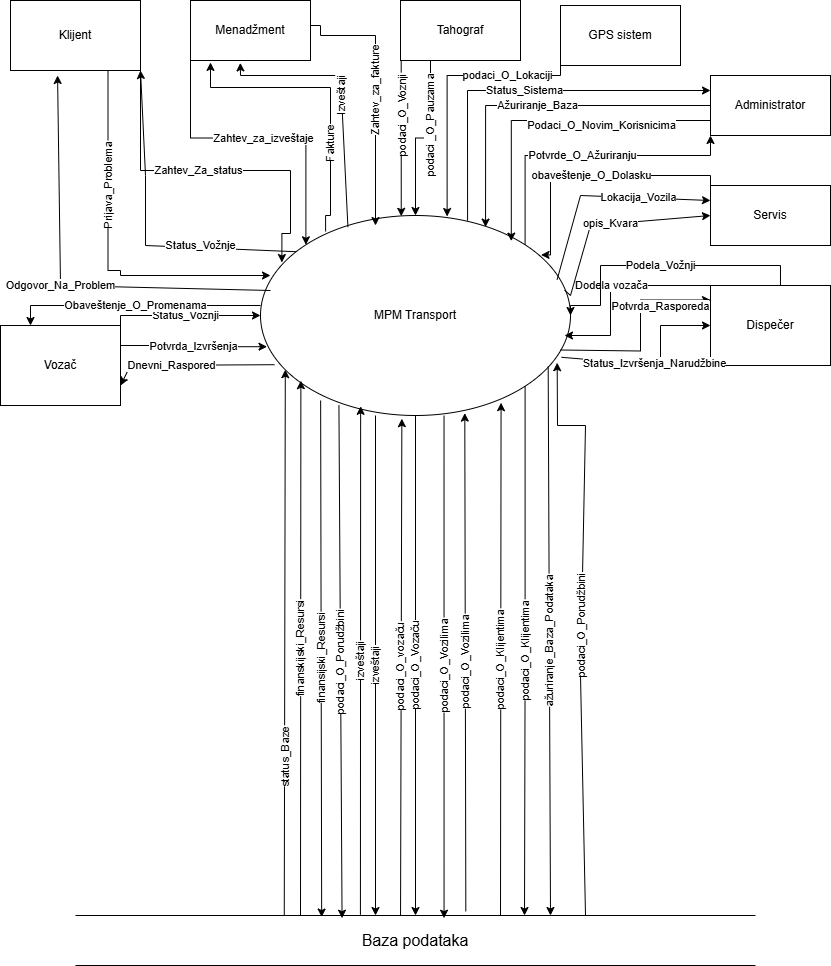

The diagram above was exported from draw.io. Its source (the exported page's mxGraphModel, read from the mxfile embedded in the PNG):
<mxGraphModel dx="396" dy="791" grid="1" gridSize="10" guides="1" tooltips="1" connect="1" arrows="1" fold="1" page="1" pageScale="1" pageWidth="850" pageHeight="1100" math="0" shadow="0">
  <root>
    <mxCell id="0" />
    <mxCell id="1" parent="0" />
    <mxCell id="pKbRlkTpHwocHCiwj3Ds-11" edge="1" parent="1" style="edgeStyle=orthogonalEdgeStyle;rounded=0;orthogonalLoop=1;jettySize=auto;html=1;exitX=0.5;exitY=1;exitDx=0;exitDy=0;entryX=1;entryY=0.25;entryDx=0;entryDy=0;">
      <mxGeometry relative="1" as="geometry">
        <mxPoint x="700" y="99.99999999999989" as="sourcePoint" />
      </mxGeometry>
    </mxCell>
    <mxCell id="r-iULBA4XUMdKzWp8Xsg-16" edge="1" parent="1" source="r-iULBA4XUMdKzWp8Xsg-1" style="edgeStyle=orthogonalEdgeStyle;rounded=0;orthogonalLoop=1;jettySize=auto;html=1;exitX=1;exitY=0;exitDx=0;exitDy=0;entryX=0;entryY=1;entryDx=0;entryDy=0;" target="r-iULBA4XUMdKzWp8Xsg-3" value="Potvrde_O_Ažuriranju">
      <mxGeometry relative="1" as="geometry">
        <Array as="points">
          <mxPoint x="524" y="170" />
          <mxPoint x="710" y="170" />
        </Array>
      </mxGeometry>
    </mxCell>
    <mxCell id="uwuDHZ3gA-YwbhjT_Y27-17" edge="1" parent="1" source="r-iULBA4XUMdKzWp8Xsg-1" style="edgeStyle=orthogonalEdgeStyle;rounded=0;orthogonalLoop=1;jettySize=auto;html=1;exitX=0.5;exitY=1;exitDx=0;exitDy=0;entryX=0;entryY=0.5;entryDx=0;entryDy=0;horizontal=0;" target="uwuDHZ3gA-YwbhjT_Y27-15" value="podaci_O_Vozaču">
      <mxGeometry relative="1" as="geometry" />
    </mxCell>
    <mxCell id="r-iULBA4XUMdKzWp8Xsg-1" parent="1" style="ellipse;whiteSpace=wrap;html=1;" value="MPM Transport" vertex="1">
      <mxGeometry height="200" width="310" x="260" y="230" as="geometry" />
    </mxCell>
    <mxCell id="r-iULBA4XUMdKzWp8Xsg-8" edge="1" parent="1" source="r-iULBA4XUMdKzWp8Xsg-2" style="edgeStyle=orthogonalEdgeStyle;rounded=0;orthogonalLoop=1;jettySize=auto;html=1;exitX=0;exitY=1;exitDx=0;exitDy=0;entryX=0;entryY=0;entryDx=0;entryDy=0;horizontal=1;" target="r-iULBA4XUMdKzWp8Xsg-1" value="Zahtev_za_izveštaje">
      <mxGeometry relative="1" as="geometry" />
    </mxCell>
    <mxCell id="r-iULBA4XUMdKzWp8Xsg-10" edge="1" parent="1" source="r-iULBA4XUMdKzWp8Xsg-2" style="edgeStyle=orthogonalEdgeStyle;rounded=0;orthogonalLoop=1;jettySize=auto;html=1;exitX=1;exitY=0.5;exitDx=0;exitDy=0;horizontal=0;" value="Zahtev_za_fakture">
      <mxGeometry relative="1" as="geometry">
        <Array as="points">
          <mxPoint x="310" y="40" />
          <mxPoint x="320" y="40" />
          <mxPoint x="320" y="50" />
          <mxPoint x="375" y="50" />
        </Array>
        <mxPoint x="270" y="40" as="sourcePoint" />
        <mxPoint x="375" y="240" as="targetPoint" />
      </mxGeometry>
    </mxCell>
    <mxCell id="r-iULBA4XUMdKzWp8Xsg-2" parent="1" style="rounded=0;whiteSpace=wrap;html=1;" value="Menadžment" vertex="1">
      <mxGeometry height="60" width="120" x="190" y="15" as="geometry" />
    </mxCell>
    <mxCell id="r-iULBA4XUMdKzWp8Xsg-13" edge="1" parent="1" source="r-iULBA4XUMdKzWp8Xsg-3" style="edgeStyle=orthogonalEdgeStyle;rounded=0;orthogonalLoop=1;jettySize=auto;html=1;exitX=0;exitY=0.5;exitDx=0;exitDy=0;entryX=0.726;entryY=0.058;entryDx=0;entryDy=0;entryPerimeter=0;" target="r-iULBA4XUMdKzWp8Xsg-1" value="Ažuriranje_Baza">
      <mxGeometry relative="1" as="geometry" />
    </mxCell>
    <mxCell id="r-iULBA4XUMdKzWp8Xsg-3" parent="1" style="rounded=0;whiteSpace=wrap;html=1;" value="Administrator" vertex="1">
      <mxGeometry height="60" width="120" x="710" y="90" as="geometry" />
    </mxCell>
    <mxCell id="r-iULBA4XUMdKzWp8Xsg-4" parent="1" style="rounded=0;whiteSpace=wrap;html=1;" value="Klijent" vertex="1">
      <mxGeometry height="70" width="130" x="10" y="15" as="geometry" />
    </mxCell>
    <mxCell id="r-iULBA4XUMdKzWp8Xsg-28" edge="1" parent="1" source="r-iULBA4XUMdKzWp8Xsg-5" style="edgeStyle=orthogonalEdgeStyle;rounded=0;orthogonalLoop=1;jettySize=auto;html=1;exitX=1;exitY=0;exitDx=0;exitDy=0;entryX=0;entryY=0.5;entryDx=0;entryDy=0;" target="r-iULBA4XUMdKzWp8Xsg-1" value="Status_Vožnji">
      <mxGeometry relative="1" as="geometry">
        <Array as="points">
          <mxPoint x="120" y="330" />
        </Array>
      </mxGeometry>
    </mxCell>
    <mxCell id="r-iULBA4XUMdKzWp8Xsg-5" parent="1" style="rounded=0;whiteSpace=wrap;html=1;" value="Vozač" vertex="1">
      <mxGeometry height="80" width="120" y="340" as="geometry" />
    </mxCell>
    <mxCell id="r-iULBA4XUMdKzWp8Xsg-25" edge="1" parent="1" source="r-iULBA4XUMdKzWp8Xsg-6" style="edgeStyle=orthogonalEdgeStyle;rounded=0;orthogonalLoop=1;jettySize=auto;html=1;exitX=0.25;exitY=0;exitDx=0;exitDy=0;horizontal=1;" value="Dodela vozača">
      <mxGeometry relative="1" x="0.1509" as="geometry">
        <mxPoint x="1" as="offset" />
        <Array as="points">
          <mxPoint x="610" y="300" />
          <mxPoint x="610" y="350" />
        </Array>
        <mxPoint x="564" y="350" as="targetPoint" />
      </mxGeometry>
    </mxCell>
    <mxCell id="r-iULBA4XUMdKzWp8Xsg-6" parent="1" style="rounded=0;whiteSpace=wrap;html=1;" value="Dispečer" vertex="1">
      <mxGeometry height="80" width="120" x="710" y="300" as="geometry" />
    </mxCell>
    <mxCell id="r-iULBA4XUMdKzWp8Xsg-9" edge="1" parent="1" source="r-iULBA4XUMdKzWp8Xsg-1" style="endArrow=classic;html=1;rounded=0;entryX=0.415;entryY=1.04;entryDx=0;entryDy=0;horizontal=0;exitX=0.282;exitY=0.058;exitDx=0;exitDy=0;exitPerimeter=0;entryPerimeter=0;" target="r-iULBA4XUMdKzWp8Xsg-2" value="Izveštaji">
      <mxGeometry height="50" relative="1" width="50" as="geometry">
        <Array as="points">
          <mxPoint x="340" y="90" />
          <mxPoint x="240" y="90" />
        </Array>
        <mxPoint x="400" y="240" as="sourcePoint" />
        <mxPoint x="450" y="190" as="targetPoint" />
      </mxGeometry>
    </mxCell>
    <mxCell id="r-iULBA4XUMdKzWp8Xsg-11" edge="1" parent="1" source="r-iULBA4XUMdKzWp8Xsg-1" style="edgeStyle=orthogonalEdgeStyle;rounded=0;orthogonalLoop=1;jettySize=auto;html=1;entryX=0.5;entryY=1;entryDx=0;entryDy=0;horizontal=0;exitX=0.21;exitY=0.08;exitDx=0;exitDy=0;exitPerimeter=0;" value="Fakture">
      <mxGeometry relative="1" x="-0.3669" as="geometry">
        <mxPoint as="offset" />
        <Array as="points">
          <mxPoint x="325" y="230" />
          <mxPoint x="330" y="230" />
          <mxPoint x="330" y="102" />
          <mxPoint x="210" y="102" />
        </Array>
        <mxPoint x="320" y="229.93" as="sourcePoint" />
        <mxPoint x="210" y="76.93" as="targetPoint" />
      </mxGeometry>
    </mxCell>
    <mxCell id="r-iULBA4XUMdKzWp8Xsg-12" edge="1" parent="1" source="r-iULBA4XUMdKzWp8Xsg-3" style="edgeStyle=orthogonalEdgeStyle;rounded=0;orthogonalLoop=1;jettySize=auto;html=1;entryX=0.809;entryY=0.128;entryDx=0;entryDy=0;entryPerimeter=0;exitX=0;exitY=0.75;exitDx=0;exitDy=0;" target="r-iULBA4XUMdKzWp8Xsg-1" value="Podaci_O_Novim_Korisnicima">
      <mxGeometry relative="1" x="-0.3119" y="5" as="geometry">
        <mxPoint x="1" as="offset" />
        <mxPoint x="710" y="120" as="sourcePoint" />
      </mxGeometry>
    </mxCell>
    <mxCell id="r-iULBA4XUMdKzWp8Xsg-15" edge="1" parent="1" source="r-iULBA4XUMdKzWp8Xsg-1" style="endArrow=classic;html=1;rounded=0;exitX=0.668;exitY=0.026;exitDx=0;exitDy=0;exitPerimeter=0;entryX=0;entryY=0.25;entryDx=0;entryDy=0;" target="r-iULBA4XUMdKzWp8Xsg-3" value="Status_Sistema">
      <mxGeometry height="50" relative="1" width="50" as="geometry">
        <Array as="points">
          <mxPoint x="467" y="105" />
        </Array>
        <mxPoint x="480" y="300" as="sourcePoint" />
        <mxPoint x="707" y="110" as="targetPoint" />
      </mxGeometry>
    </mxCell>
    <mxCell id="r-iULBA4XUMdKzWp8Xsg-17" edge="1" parent="1" source="r-iULBA4XUMdKzWp8Xsg-4" style="edgeStyle=orthogonalEdgeStyle;rounded=0;orthogonalLoop=1;jettySize=auto;html=1;exitX=1;exitY=0.5;exitDx=0;exitDy=0;entryX=0.069;entryY=0.235;entryDx=0;entryDy=0;entryPerimeter=0;" target="r-iULBA4XUMdKzWp8Xsg-1" value="Zahtev_Za_status">
      <mxGeometry relative="1" as="geometry">
        <Array as="points">
          <mxPoint x="140" y="185" />
          <mxPoint x="290" y="185" />
          <mxPoint x="290" y="248" />
          <mxPoint x="281" y="248" />
        </Array>
      </mxGeometry>
    </mxCell>
    <mxCell id="r-iULBA4XUMdKzWp8Xsg-18" edge="1" parent="1" source="r-iULBA4XUMdKzWp8Xsg-1" style="endArrow=classic;html=1;rounded=0;entryX=1;entryY=1;entryDx=0;entryDy=0;exitX=0.114;exitY=0.181;exitDx=0;exitDy=0;exitPerimeter=0;" target="r-iULBA4XUMdKzWp8Xsg-4" value="Status_Vožnje">
      <mxGeometry height="50" relative="1" width="50" x="-0.4133" y="-2" as="geometry">
        <mxPoint as="offset" />
        <Array as="points">
          <mxPoint x="145" y="260" />
          <mxPoint x="145" y="190" />
        </Array>
        <mxPoint x="310" y="270" as="sourcePoint" />
        <mxPoint x="360" y="220" as="targetPoint" />
      </mxGeometry>
    </mxCell>
    <mxCell id="r-iULBA4XUMdKzWp8Xsg-20" edge="1" parent="1" source="r-iULBA4XUMdKzWp8Xsg-4" style="edgeStyle=orthogonalEdgeStyle;rounded=0;orthogonalLoop=1;jettySize=auto;html=1;exitX=0.75;exitY=1;exitDx=0;exitDy=0;horizontal=0;" value="Prijava_Problema">
      <mxGeometry relative="1" x="-0.3742" as="geometry">
        <mxPoint as="offset" />
        <Array as="points">
          <mxPoint x="108" y="285" />
          <mxPoint x="120" y="285" />
          <mxPoint x="120" y="290" />
        </Array>
        <mxPoint x="120" y="220" as="sourcePoint" />
        <mxPoint x="270" y="290" as="targetPoint" />
      </mxGeometry>
    </mxCell>
    <mxCell id="r-iULBA4XUMdKzWp8Xsg-22" edge="1" parent="1" style="endArrow=classic;html=1;rounded=0;entryX=0.362;entryY=1.071;entryDx=0;entryDy=0;entryPerimeter=0;" target="r-iULBA4XUMdKzWp8Xsg-4" value="Odgovor_Na_Problem">
      <mxGeometry height="50" relative="1" width="50" as="geometry">
        <Array as="points">
          <mxPoint x="60" y="300" />
        </Array>
        <mxPoint x="270" y="305" as="sourcePoint" />
        <mxPoint x="120" y="305" as="targetPoint" />
      </mxGeometry>
    </mxCell>
    <mxCell id="r-iULBA4XUMdKzWp8Xsg-23" edge="1" parent="1" source="r-iULBA4XUMdKzWp8Xsg-6" style="edgeStyle=orthogonalEdgeStyle;rounded=0;orthogonalLoop=1;jettySize=auto;html=1;entryX=1;entryY=0.5;entryDx=0;entryDy=0;horizontal=1;exitX=0.583;exitY=0;exitDx=0;exitDy=0;exitPerimeter=0;" target="r-iULBA4XUMdKzWp8Xsg-1" value="Podela_Vožnji">
      <mxGeometry relative="1" as="geometry">
        <Array as="points">
          <mxPoint x="780" y="280" />
          <mxPoint x="600" y="280" />
          <mxPoint x="600" y="320" />
          <mxPoint x="570" y="320" />
        </Array>
        <mxPoint x="469" y="530" as="sourcePoint" />
      </mxGeometry>
    </mxCell>
    <mxCell id="r-iULBA4XUMdKzWp8Xsg-24" edge="1" parent="1" style="endArrow=classic;html=1;rounded=0;horizontal=1;entryX=0;entryY=0.25;entryDx=0;entryDy=0;" value="Potvrda_Rasporeda">
      <mxGeometry height="50" relative="1" width="50" x="0.5025" y="-5" as="geometry">
        <mxPoint y="1" as="offset" />
        <Array as="points">
          <mxPoint x="640" y="365.5" />
          <mxPoint x="640" y="314.5" />
        </Array>
        <mxPoint x="560" y="364.5" as="sourcePoint" />
        <mxPoint x="710" y="314.5" as="targetPoint" />
      </mxGeometry>
    </mxCell>
    <mxCell id="r-iULBA4XUMdKzWp8Xsg-26" edge="1" parent="1" source="r-iULBA4XUMdKzWp8Xsg-1" style="endArrow=classic;html=1;rounded=0;exitX=0.971;exitY=0.709;exitDx=0;exitDy=0;exitPerimeter=0;entryX=0;entryY=0.5;entryDx=0;entryDy=0;" target="r-iULBA4XUMdKzWp8Xsg-6" value="">
      <mxGeometry height="50" relative="1" width="50" as="geometry">
        <Array as="points">
          <mxPoint x="660" y="380" />
          <mxPoint x="660" y="340" />
        </Array>
        <mxPoint x="682" y="410" as="sourcePoint" />
        <mxPoint x="680" y="610" as="targetPoint" />
      </mxGeometry>
    </mxCell>
    <mxCell id="r-iULBA4XUMdKzWp8Xsg-27" connectable="0" parent="r-iULBA4XUMdKzWp8Xsg-26" style="edgeLabel;html=1;align=center;verticalAlign=middle;resizable=0;points=[];horizontal=1;" value="Status_Izvršenja_Narudžbine" vertex="1">
      <mxGeometry relative="1" x="-0.016" y="2" as="geometry">
        <mxPoint as="offset" />
      </mxGeometry>
    </mxCell>
    <mxCell id="r-iULBA4XUMdKzWp8Xsg-30" edge="1" parent="1" source="r-iULBA4XUMdKzWp8Xsg-5" style="edgeStyle=orthogonalEdgeStyle;rounded=0;orthogonalLoop=1;jettySize=auto;html=1;exitX=1;exitY=0.25;exitDx=0;exitDy=0;entryX=0.021;entryY=0.656;entryDx=0;entryDy=0;entryPerimeter=0;" target="r-iULBA4XUMdKzWp8Xsg-1" value="Potvrda_Izvršenja">
      <mxGeometry relative="1" as="geometry" />
    </mxCell>
    <mxCell id="r-iULBA4XUMdKzWp8Xsg-31" edge="1" parent="1" source="r-iULBA4XUMdKzWp8Xsg-1" style="endArrow=classic;html=1;rounded=0;entryX=1;entryY=0.75;entryDx=0;entryDy=0;exitX=0.045;exitY=0.746;exitDx=0;exitDy=0;exitPerimeter=0;" target="r-iULBA4XUMdKzWp8Xsg-5" value="Dnevni_Raspored">
      <mxGeometry height="50" relative="1" width="50" x="0.2405" as="geometry">
        <mxPoint as="offset" />
        <Array as="points">
          <mxPoint x="130" y="380" />
        </Array>
        <mxPoint x="375" y="340" as="sourcePoint" />
        <mxPoint x="425" y="290" as="targetPoint" />
      </mxGeometry>
    </mxCell>
    <mxCell id="r-iULBA4XUMdKzWp8Xsg-32" edge="1" parent="1" style="endArrow=classic;html=1;rounded=0;entryX=0.25;entryY=0;entryDx=0;entryDy=0;" target="r-iULBA4XUMdKzWp8Xsg-5" value="Obaveštenje_O_Promenama">
      <mxGeometry height="50" relative="1" width="50" as="geometry">
        <Array as="points">
          <mxPoint x="190" y="320" />
          <mxPoint x="30" y="320" />
        </Array>
        <mxPoint x="260" y="320" as="sourcePoint" />
        <mxPoint x="380" y="270" as="targetPoint" />
      </mxGeometry>
    </mxCell>
    <mxCell id="uwuDHZ3gA-YwbhjT_Y27-1" parent="1" style="rounded=0;whiteSpace=wrap;html=1;" value="Tahograf" vertex="1">
      <mxGeometry height="60" width="120" x="400" y="15" as="geometry" />
    </mxCell>
    <mxCell id="uwuDHZ3gA-YwbhjT_Y27-2" edge="1" parent="1" source="uwuDHZ3gA-YwbhjT_Y27-1" style="edgeStyle=orthogonalEdgeStyle;rounded=0;orthogonalLoop=1;jettySize=auto;html=1;exitX=0.25;exitY=1;exitDx=0;exitDy=0;entryX=0.5;entryY=0;entryDx=0;entryDy=0;horizontal=0;" target="r-iULBA4XUMdKzWp8Xsg-1" value="podaci _O_Pauzama">
      <mxGeometry relative="1" x="-0.2356" as="geometry">
        <mxPoint as="offset" />
      </mxGeometry>
    </mxCell>
    <mxCell id="uwuDHZ3gA-YwbhjT_Y27-3" edge="1" parent="1" style="edgeStyle=orthogonalEdgeStyle;rounded=0;orthogonalLoop=1;jettySize=auto;html=1;entryX=0.454;entryY=0.004;entryDx=0;entryDy=0;entryPerimeter=0;horizontal=0;" target="r-iULBA4XUMdKzWp8Xsg-1" value="podaci_O_Voznji">
      <mxGeometry relative="1" x="-0.2967" y="1" as="geometry">
        <mxPoint as="offset" />
        <Array as="points">
          <mxPoint x="400" y="231" />
        </Array>
        <mxPoint x="400" y="75" as="sourcePoint" />
      </mxGeometry>
    </mxCell>
    <mxCell id="uwuDHZ3gA-YwbhjT_Y27-4" parent="1" style="rounded=0;whiteSpace=wrap;html=1;" value="GPS sistem" vertex="1">
      <mxGeometry height="60" width="120" x="560" y="20" as="geometry" />
    </mxCell>
    <mxCell id="uwuDHZ3gA-YwbhjT_Y27-5" edge="1" parent="1" source="uwuDHZ3gA-YwbhjT_Y27-4" style="edgeStyle=orthogonalEdgeStyle;rounded=0;orthogonalLoop=1;jettySize=auto;html=1;exitX=0;exitY=0.5;exitDx=0;exitDy=0;entryX=0.602;entryY=0.005;entryDx=0;entryDy=0;entryPerimeter=0;" target="r-iULBA4XUMdKzWp8Xsg-1" value="podaci_O_Lokaciji">
      <mxGeometry relative="1" x="-0.3673" as="geometry">
        <mxPoint as="offset" />
        <Array as="points">
          <mxPoint x="560" y="90" />
          <mxPoint x="447" y="90" />
        </Array>
      </mxGeometry>
    </mxCell>
    <mxCell id="uwuDHZ3gA-YwbhjT_Y27-7" edge="1" parent="1" source="uwuDHZ3gA-YwbhjT_Y27-6" style="edgeStyle=orthogonalEdgeStyle;rounded=0;orthogonalLoop=1;jettySize=auto;html=1;exitX=0;exitY=0;exitDx=0;exitDy=0;entryX=0.905;entryY=0.197;entryDx=0;entryDy=0;entryPerimeter=0;" target="r-iULBA4XUMdKzWp8Xsg-1" value="obaveštenje_O_Dolasku">
      <mxGeometry relative="1" as="geometry">
        <Array as="points">
          <mxPoint x="710" y="190" />
          <mxPoint x="550" y="190" />
          <mxPoint x="550" y="269" />
        </Array>
      </mxGeometry>
    </mxCell>
    <mxCell id="uwuDHZ3gA-YwbhjT_Y27-6" parent="1" style="rounded=0;whiteSpace=wrap;html=1;" value="Servis" vertex="1">
      <mxGeometry height="60" width="120" x="710" y="200" as="geometry" />
    </mxCell>
    <mxCell id="uwuDHZ3gA-YwbhjT_Y27-8" edge="1" parent="1" source="r-iULBA4XUMdKzWp8Xsg-1" style="endArrow=classic;html=1;rounded=0;entryX=0;entryY=0.25;entryDx=0;entryDy=0;exitX=0.957;exitY=0.32;exitDx=0;exitDy=0;exitPerimeter=0;" target="uwuDHZ3gA-YwbhjT_Y27-6" value="Lokacija_Vozila">
      <mxGeometry height="50" relative="1" width="50" x="0.3333" as="geometry">
        <mxPoint as="offset" />
        <Array as="points">
          <mxPoint x="580" y="210" />
        </Array>
        <mxPoint x="470" y="330" as="sourcePoint" />
        <mxPoint x="480" y="440" as="targetPoint" />
      </mxGeometry>
    </mxCell>
    <mxCell id="uwuDHZ3gA-YwbhjT_Y27-9" edge="1" parent="1" source="r-iULBA4XUMdKzWp8Xsg-1" style="endArrow=classic;html=1;rounded=0;entryX=0;entryY=0.5;entryDx=0;entryDy=0;exitX=0.981;exitY=0.373;exitDx=0;exitDy=0;exitPerimeter=0;" target="uwuDHZ3gA-YwbhjT_Y27-6" value="opis_Kvara">
      <mxGeometry height="50" relative="1" width="50" as="geometry">
        <Array as="points">
          <mxPoint x="570" y="310" />
          <mxPoint x="590" y="240" />
        </Array>
        <mxPoint x="480" y="330" as="sourcePoint" />
        <mxPoint x="530" y="280" as="targetPoint" />
      </mxGeometry>
    </mxCell>
    <mxCell id="uwuDHZ3gA-YwbhjT_Y27-15" parent="1" style="shape=partialRectangle;whiteSpace=wrap;html=1;top=0;bottom=0;fillColor=none;direction=south;" value="&lt;font style=&quot;font-size: 16px;&quot;&gt;Baza podataka&lt;/font&gt;" vertex="1">
      <mxGeometry height="50" width="680" x="75" y="930" as="geometry" />
    </mxCell>
    <mxCell id="uwuDHZ3gA-YwbhjT_Y27-18" edge="1" parent="1" source="r-iULBA4XUMdKzWp8Xsg-1" style="edgeStyle=orthogonalEdgeStyle;rounded=0;orthogonalLoop=1;jettySize=auto;html=1;exitX=1;exitY=1;exitDx=0;exitDy=0;horizontal=0;" value="podaci_O_Klijentima">
      <mxGeometry relative="1" as="geometry">
        <mxPoint x="524" y="930" as="targetPoint" />
      </mxGeometry>
    </mxCell>
    <mxCell id="uwuDHZ3gA-YwbhjT_Y27-19" edge="1" parent="1" source="uwuDHZ3gA-YwbhjT_Y27-15" style="endArrow=classic;html=1;rounded=0;exitX=0.009;exitY=0.522;exitDx=0;exitDy=0;exitPerimeter=0;entryX=0.456;entryY=1.016;entryDx=0;entryDy=0;entryPerimeter=0;horizontal=0;" target="r-iULBA4XUMdKzWp8Xsg-1" value="podaci_O_vozaču">
      <mxGeometry height="50" relative="1" width="50" as="geometry">
        <Array as="points" />
        <mxPoint x="360" y="690" as="sourcePoint" />
        <mxPoint x="410" y="640" as="targetPoint" />
      </mxGeometry>
    </mxCell>
    <mxCell id="uwuDHZ3gA-YwbhjT_Y27-20" edge="1" parent="1" style="endArrow=classic;html=1;rounded=0;entryX=0.776;entryY=0.936;entryDx=0;entryDy=0;entryPerimeter=0;horizontal=0;" target="r-iULBA4XUMdKzWp8Xsg-1" value="podaci_O_Klijentima">
      <mxGeometry height="50" relative="1" width="50" as="geometry">
        <mxPoint x="500" y="930" as="sourcePoint" />
        <mxPoint x="550" y="880" as="targetPoint" />
      </mxGeometry>
    </mxCell>
    <mxCell id="uwuDHZ3gA-YwbhjT_Y27-21" edge="1" parent="1" style="endArrow=classic;html=1;rounded=0;horizontal=0;" value="izveštaji">
      <mxGeometry height="50" relative="1" width="50" as="geometry">
        <mxPoint x="375" y="430" as="sourcePoint" />
        <mxPoint x="375" y="930" as="targetPoint" />
      </mxGeometry>
    </mxCell>
    <mxCell id="uwuDHZ3gA-YwbhjT_Y27-22" edge="1" parent="1" source="uwuDHZ3gA-YwbhjT_Y27-15" style="endArrow=classic;html=1;rounded=0;entryX=0.323;entryY=0.954;entryDx=0;entryDy=0;entryPerimeter=0;exitX=-0.014;exitY=0.581;exitDx=0;exitDy=0;exitPerimeter=0;horizontal=0;" target="r-iULBA4XUMdKzWp8Xsg-1" value="izveštaji">
      <mxGeometry height="50" relative="1" width="50" as="geometry">
        <mxPoint x="360" y="690" as="sourcePoint" />
        <mxPoint x="410" y="640" as="targetPoint" />
      </mxGeometry>
    </mxCell>
    <mxCell id="uwuDHZ3gA-YwbhjT_Y27-23" edge="1" parent="1" source="r-iULBA4XUMdKzWp8Xsg-1" style="endArrow=classic;html=1;rounded=0;entryX=0.031;entryY=0.638;entryDx=0;entryDy=0;entryPerimeter=0;exitX=0.194;exitY=0.925;exitDx=0;exitDy=0;exitPerimeter=0;horizontal=0;" target="uwuDHZ3gA-YwbhjT_Y27-15" value="finansijski_Resursi">
      <mxGeometry height="50" relative="1" width="50" as="geometry">
        <mxPoint x="360" y="690" as="sourcePoint" />
        <mxPoint x="410" y="640" as="targetPoint" />
      </mxGeometry>
    </mxCell>
    <mxCell id="uwuDHZ3gA-YwbhjT_Y27-24" edge="1" parent="1" style="endArrow=classic;html=1;rounded=0;exitX=-0.06;exitY=0.687;exitDx=0;exitDy=0;exitPerimeter=0;entryX=0.091;entryY=0.811;entryDx=0;entryDy=0;entryPerimeter=0;horizontal=0;" value="finanskijski_Resursi">
      <mxGeometry height="50" relative="1" width="50" as="geometry">
        <mxPoint x="300.00000000000017" y="930" as="sourcePoint" />
        <mxPoint x="300.37000000000006" y="395.1999999999998" as="targetPoint" />
      </mxGeometry>
    </mxCell>
    <mxCell id="uwuDHZ3gA-YwbhjT_Y27-25" edge="1" parent="1" source="r-iULBA4XUMdKzWp8Xsg-1" style="endArrow=classic;html=1;rounded=0;entryX=0.054;entryY=0.458;entryDx=0;entryDy=0;entryPerimeter=0;exitX=0.592;exitY=1;exitDx=0;exitDy=0;exitPerimeter=0;horizontal=0;" target="uwuDHZ3gA-YwbhjT_Y27-15" value="podaci_O_Vozilima">
      <mxGeometry height="50" relative="1" width="50" as="geometry">
        <mxPoint x="360" y="690" as="sourcePoint" />
        <mxPoint x="410" y="640" as="targetPoint" />
      </mxGeometry>
    </mxCell>
    <mxCell id="uwuDHZ3gA-YwbhjT_Y27-26" edge="1" parent="1" source="uwuDHZ3gA-YwbhjT_Y27-15" style="endArrow=classic;html=1;rounded=0;exitX=-0.083;exitY=0.426;exitDx=0;exitDy=0;exitPerimeter=0;entryX=0.659;entryY=0.988;entryDx=0;entryDy=0;entryPerimeter=0;horizontal=0;" target="r-iULBA4XUMdKzWp8Xsg-1" value="podaci_O_Vozilima">
      <mxGeometry height="50" relative="1" width="50" as="geometry">
        <mxPoint x="360" y="690" as="sourcePoint" />
        <mxPoint x="465" y="440" as="targetPoint" />
      </mxGeometry>
    </mxCell>
    <mxCell id="uwuDHZ3gA-YwbhjT_Y27-27" edge="1" parent="1" source="r-iULBA4XUMdKzWp8Xsg-1" style="endArrow=classic;html=1;rounded=0;exitX=0.928;exitY=0.754;exitDx=0;exitDy=0;exitPerimeter=0;horizontal=0;" value="ažuriranje_Baza_Podataka">
      <mxGeometry height="50" relative="1" width="50" as="geometry">
        <mxPoint x="672.3300000000002" y="393.20000000000005" as="sourcePoint" />
        <mxPoint x="549.9973122107513" y="930" as="targetPoint" />
      </mxGeometry>
    </mxCell>
    <mxCell id="uwuDHZ3gA-YwbhjT_Y27-28" edge="1" parent="1" source="uwuDHZ3gA-YwbhjT_Y27-15" style="endArrow=classic;html=1;rounded=0;entryX=0.08;entryY=0.771;entryDx=0;entryDy=0;entryPerimeter=0;exitX=-0.014;exitY=0.693;exitDx=0;exitDy=0;exitPerimeter=0;horizontal=0;" target="r-iULBA4XUMdKzWp8Xsg-1" value="status_Baze">
      <mxGeometry height="50" relative="1" width="50" x="-0.4155" y="-1" as="geometry">
        <mxPoint y="1" as="offset" />
        <mxPoint x="360" y="690" as="sourcePoint" />
        <mxPoint x="410" y="640" as="targetPoint" />
      </mxGeometry>
    </mxCell>
    <mxCell id="uwuDHZ3gA-YwbhjT_Y27-29" edge="1" parent="1" source="uwuDHZ3gA-YwbhjT_Y27-15" style="endArrow=classic;html=1;rounded=0;exitX=0;exitY=0.25;exitDx=0;exitDy=0;entryX=0.957;entryY=0.736;entryDx=0;entryDy=0;entryPerimeter=0;horizontal=0;" target="r-iULBA4XUMdKzWp8Xsg-1" value="podaci_O_Porudžbini">
      <mxGeometry height="50" relative="1" width="50" as="geometry">
        <Array as="points">
          <mxPoint x="580" y="690" />
          <mxPoint x="585" y="440" />
          <mxPoint x="557" y="440" />
        </Array>
        <mxPoint x="360" y="690" as="sourcePoint" />
        <mxPoint x="410" y="640" as="targetPoint" />
      </mxGeometry>
    </mxCell>
    <mxCell id="uwuDHZ3gA-YwbhjT_Y27-30" edge="1" parent="1" source="r-iULBA4XUMdKzWp8Xsg-1" style="endArrow=classic;html=1;rounded=0;entryX=0.054;entryY=0.608;entryDx=0;entryDy=0;entryPerimeter=0;exitX=0.253;exitY=0.948;exitDx=0;exitDy=0;exitPerimeter=0;horizontal=0;" target="uwuDHZ3gA-YwbhjT_Y27-15" value="podaci_O_Porudžbini">
      <mxGeometry height="50" relative="1" width="50" as="geometry">
        <mxPoint x="360" y="690" as="sourcePoint" />
        <mxPoint x="410" y="640" as="targetPoint" />
      </mxGeometry>
    </mxCell>
  </root>
</mxGraphModel>